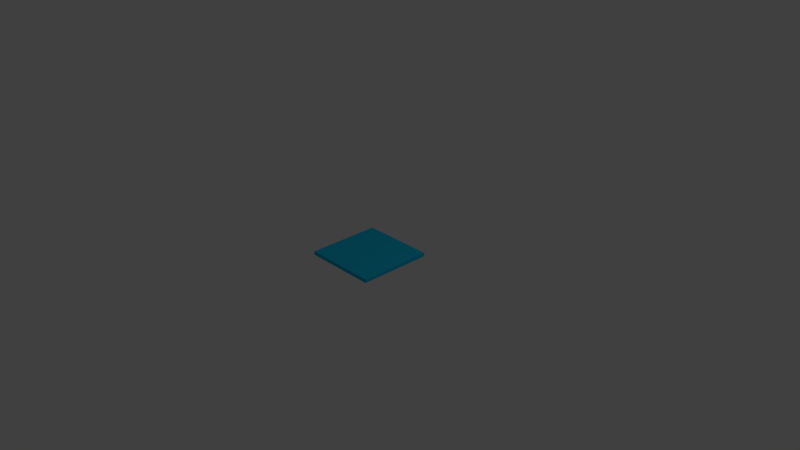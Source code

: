 # Source: floor.blend  (saved by Blender 2.78.0; exported with 4.5.12 LTS)
import bpy
from mathutils import Matrix  # noqa: F401  (used for matrix-valued properties, if any)

bpy.ops.wm.read_factory_settings(use_empty=True)
scene = bpy.context.scene
scene.name = 'Scene'

# ---- collections
col_collection_1 = bpy.data.collections.new('Collection 1'); scene.collection.children.link(col_collection_1)

# ---- materials (node trees are filled in below, after node groups)
mat_material_003 = bpy.data.materials.new('Material.003')
mat_material_003.alpha_threshold = 0.0
mat_material_003.use_transparent_shadow = False
mat_material_003.diffuse_color = (0.008861, 0.5217, 0.8, 1.0)
mat_material_003.roughness = 0.5

# ---- material node trees

# ---- world
world_world = bpy.data.worlds.new('World'); scene.world = world_world
world_world.color = (0.05088, 0.05088, 0.05088)
world_world.use_sun_shadow = False
world_world.sun_shadow_jitter_overblur = 0.0
world_world.cycles.sampling_method = 'MANUAL'

# ---- cameras
cam_camera = bpy.data.cameras.new('Camera')
cam_camera.clip_end = 100.0
cam_camera.lens = 35.0
cam_camera.sensor_width = 32.0
cam_camera.sensor_height = 18.0
cam_camera.ortho_scale = 7.314
cam_camera.dof.focus_distance = 0.0
cam_camera.dof.aperture_fstop = 128.0

# ---- lights
light_lamp = bpy.data.lights.new('Lamp', 'POINT')
light_lamp.transmission_factor = 0.0
light_lamp.cutoff_distance = 30.0
light_lamp.energy = 100.0
light_lamp.shadow_buffer_clip_start = 1.001
light_lamp.shadow_soft_size = 0.1
light_lamp.shadow_maximum_resolution = 0.006
light_lamp.use_absolute_resolution = True

# ---- meshes
me_cube_002 = bpy.data.meshes.new('Cube.002')
me_cube_002.from_pydata([(-0.5, -0.5, -0.025), (-0.5, -0.5, 0.025), (-0.5, 0.5, -0.025), (-0.5, 0.5, 0.025), (0.5, -0.5, -0.025), (0.5, -0.5, 0.025), (0.5, 0.5, -0.025), (0.5, 0.5, 0.025), (0.1938, 0.2808, 0.025), (0.1938, 0.3096, -0.025), (0.2069, 0.2823, 0.025), (0.2069, 0.3111, -0.025), (0.1947, 0.2794, 0.025), (0.1947, 0.3083, -0.025), (0.2062, 0.2808, 0.025), (0.2062, 0.3096, -0.025), (0.1958, 0.2784, 0.025), (0.1958, 0.3072, -0.025), (0.2053, 0.2794, 0.025), (0.2053, 0.3083, -0.025), (0.2042, 0.2784, 0.025), (0.2042, 0.3072, -0.025), (0.1971, 0.2776, 0.025), (0.1971, 0.3064, -0.025), (0.2029, 0.2776, 0.025), (0.2029, 0.3064, -0.025), (0.1985, 0.2771, 0.025), (0.1985, 0.3059, -0.025), (0.2, 0.2769, 0.025), (0.2, 0.3058, -0.025), (0.2015, 0.2771, 0.025), (0.2015, 0.3059, -0.025), (0.2074, 0.2873, 0.025), (0.2074, 0.3161, -0.025), (0.2075, 0.2856, 0.025), (0.2075, 0.3144, -0.025), (0.1926, 0.2839, 0.025), (0.1926, 0.3127, -0.025), (0.1925, 0.2856, 0.025), (0.1925, 0.3144, -0.025), (0.2074, 0.2839, 0.025), (0.2074, 0.3127, -0.025), (0.1931, 0.2823, 0.025), (0.1931, 0.3111, -0.025), (0.2069, 0.2889, 0.025), (0.2069, 0.3177, -0.025), (0.1931, 0.2889, 0.025), (0.1931, 0.3177, -0.025), (0.1926, 0.2873, 0.025), (0.1926, 0.3161, -0.025), (0.2062, 0.2904, 0.025), (0.2062, 0.3192, -0.025), (0.1938, 0.2904, 0.025), (0.1938, 0.3192, -0.025), (0.2042, 0.2928, 0.025), (0.2042, 0.3216, -0.025), (0.1947, 0.2917, 0.025), (0.1947, 0.3206, -0.025), (0.2053, 0.2917, 0.025), (0.2053, 0.3206, -0.025), (0.2029, 0.2936, 0.025), (0.2029, 0.3224, -0.025), (0.1958, 0.2928, 0.025), (0.1958, 0.3216, -0.025), (0.2015, 0.2941, 0.025), (0.2015, 0.3229, -0.025), (0.1971, 0.2936, 0.025), (0.1971, 0.3224, -0.025), (0.2, 0.2942, 0.025), (0.2, 0.3231, -0.025), (0.1985, 0.2941, 0.025), (0.1985, 0.3229, -0.025)], [], [(0, 1, 3, 2), (2, 3, 7, 6), (6, 7, 5, 4), (4, 5, 1, 0), (2, 6, 35, 33, 45, 51, 59, 55, 61, 65, 69, 71, 67, 63, 57, 53, 47, 49, 39), (7, 34, 40, 10, 14, 18, 20, 24, 30, 28, 26, 22, 16, 12, 8, 42, 36, 38, 3, 1, 5), (41, 40, 34, 35), (19, 18, 14, 15), (15, 14, 10, 11), (49, 48, 38, 39), (33, 32, 44, 45), (35, 34, 32, 33), (51, 50, 58, 59), (69, 68, 70, 71), (27, 26, 28, 29), (53, 52, 46, 47), (29, 28, 30, 31), (71, 70, 66, 67), (59, 58, 54, 55), (17, 16, 22, 23), (55, 54, 60, 61), (21, 20, 18, 19), (63, 62, 56, 57), (47, 46, 48, 49), (37, 43, 9, 13, 17, 23, 27, 29, 31, 25, 21, 19, 15, 11, 41, 35, 6, 4, 0, 2, 39), (25, 24, 20, 21), (13, 12, 16, 17), (43, 42, 8, 9), (65, 64, 68, 69), (45, 44, 50, 51), (39, 38, 36, 37), (11, 10, 40, 41), (23, 22, 26, 27), (67, 66, 62, 63), (61, 60, 64, 65), (31, 30, 24, 25), (37, 36, 42, 43), (57, 56, 52, 53), (3, 38, 48, 46, 52, 56, 62, 66, 70, 68, 64, 60, 54, 58, 50, 44, 32, 34, 7), (9, 8, 12, 13)])
me_cube_002.materials.append(mat_material_003)
me_cube_002.use_remesh_preserve_volume = False
me_cube_002.use_remesh_preserve_attributes = False
me_cube_002.use_mirror_vertex_groups = False
me_cube_002.update()

# ---- objects
ob_cube = bpy.data.objects.new('Cube', me_cube_002)
ob_lamp = bpy.data.objects.new('Lamp', light_lamp)
ob_camera = bpy.data.objects.new('Camera', cam_camera)

# ---- transforms, parenting, visibility, modifiers, constraints
ob_cube.location = (0.0, 0.0, 0.0)
ob_cube.lineart.crease_threshold = 0.0
ob_lamp.location = (4.076, 1.005, 5.904)
ob_lamp.rotation_euler = (0.6503, 0.05522, 1.866)
ob_lamp.lock_rotations_4d = False
ob_lamp.empty_display_type = 'ARROWS'
ob_lamp.color = (0.0, 0.0, 0.0, 0.0)
ob_lamp.lineart.crease_threshold = 0.0
ob_camera.location = (7.481, -6.508, 5.344)
ob_camera.rotation_euler = (1.109, 0.0, 0.8149)
ob_camera.lock_rotations_4d = False
ob_camera.empty_display_type = 'ARROWS'
ob_camera.color = (0.0, 0.0, 0.0, 0.0)
ob_camera.display_type = 'WIRE'
ob_camera.lineart.crease_threshold = 0.0

# ---- collection membership
col_collection_1.objects.link(ob_cube)
col_collection_1.objects.link(ob_lamp)
col_collection_1.objects.link(ob_camera)

# ---- scene / render settings (as saved in the file)
scene.camera = ob_camera
scene.frame_start = 1; scene.frame_end = 250; scene.frame_set(1)
scene.render.engine = 'BLENDER_EEVEE_NEXT'
scene.render.resolution_percentage = 50
scene.render.dither_intensity = 0.0
scene.cycles.use_denoising = False
scene.cycles.samples = 128
scene.cycles.sampling_pattern = 'TABULATED_SOBOL'
scene.cycles.light_sampling_threshold = 0.0
scene.cycles.use_adaptive_sampling = False
scene.cycles.use_light_tree = False
scene.cycles.blur_glossy = 0.0
scene.cycles.sample_clamp_indirect = 0.0
scene.view_settings.view_transform = 'Standard'
bpy.context.view_layer.update()
